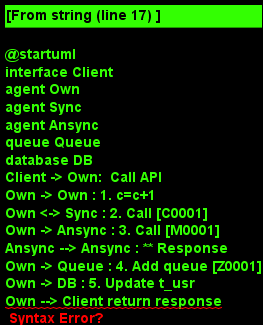

The diagram above was rendered by PlantUML. Its source (embedded in the PNG):
@startuml
interface Client
agent Own
agent Sync
agent Ansync
queue Queue
database DB
Client -> Own:  Call API
Own -> Own : 1. c=c+1
Own <-> Sync : 2. Call [C0001]
Own -> Ansync : 3. Call [M0001]
Ansync --> Ansync : ** Response
Own -> Queue : 4. Add queue [Z0001]
Own -> DB : 5. Update t_usr
Own --> Client return response
@enduml